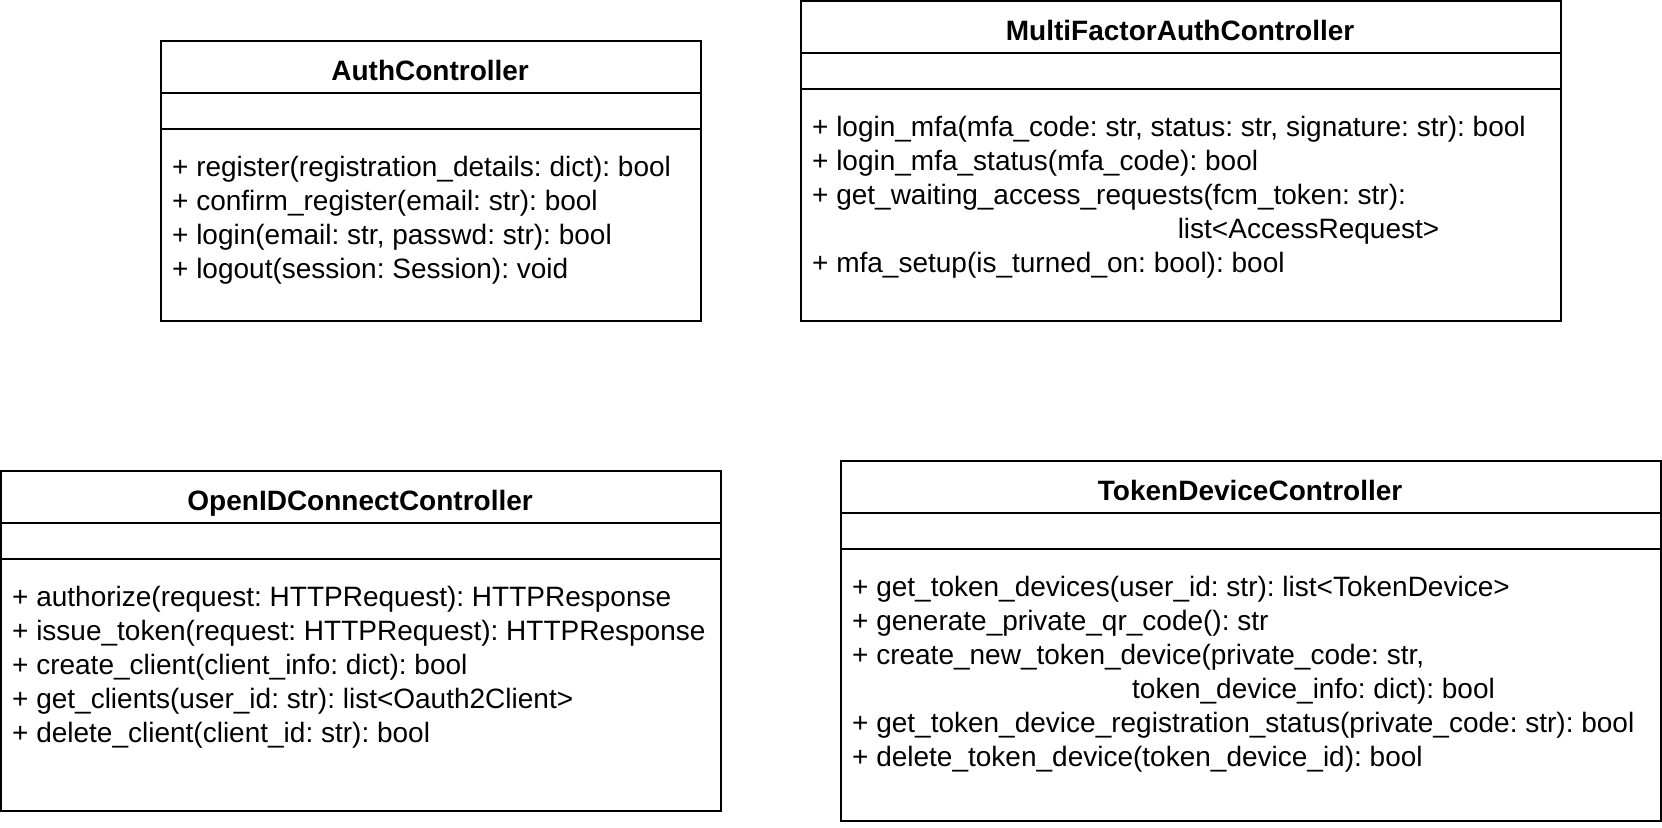

The diagram above was exported from draw.io. Its source (the exported page's mxGraphModel, read from the mxfile embedded in the PNG):
<mxGraphModel dx="1185" dy="718" grid="1" gridSize="10" guides="1" tooltips="1" connect="1" arrows="1" fold="1" page="1" pageScale="1" pageWidth="850" pageHeight="1100" math="0" shadow="0">
  <root>
    <mxCell id="9o7ow3k4QpmA6f_FLHSw-0" />
    <mxCell id="9o7ow3k4QpmA6f_FLHSw-1" parent="9o7ow3k4QpmA6f_FLHSw-0" />
    <mxCell id="47aL5spk_DDMfjv8tlJX-0" value="AuthController" style="swimlane;fontStyle=1;align=center;verticalAlign=top;childLayout=stackLayout;horizontal=1;startSize=26;horizontalStack=0;resizeParent=1;resizeParentMax=0;resizeLast=0;collapsible=1;marginBottom=0;fontSize=14;" parent="9o7ow3k4QpmA6f_FLHSw-1" vertex="1">
      <mxGeometry x="350" y="200" width="270" height="140" as="geometry" />
    </mxCell>
    <mxCell id="47aL5spk_DDMfjv8tlJX-1" value=" " style="text;strokeColor=none;fillColor=none;align=left;verticalAlign=top;spacingLeft=4;spacingRight=4;overflow=hidden;rotatable=0;points=[[0,0.5],[1,0.5]];portConstraint=eastwest;fontSize=14;" parent="47aL5spk_DDMfjv8tlJX-0" vertex="1">
      <mxGeometry y="26" width="270" height="14" as="geometry" />
    </mxCell>
    <mxCell id="47aL5spk_DDMfjv8tlJX-2" value="" style="line;strokeWidth=1;fillColor=none;align=left;verticalAlign=middle;spacingTop=-1;spacingLeft=3;spacingRight=3;rotatable=0;labelPosition=right;points=[];portConstraint=eastwest;fontSize=14;" parent="47aL5spk_DDMfjv8tlJX-0" vertex="1">
      <mxGeometry y="40" width="270" height="8" as="geometry" />
    </mxCell>
    <mxCell id="47aL5spk_DDMfjv8tlJX-3" value="+ register(registration_details: dict): bool &#10;+ confirm_register(email: str): bool&#10;+ login(email: str, passwd: str): bool&#10;+ logout(session: Session): void" style="text;strokeColor=none;fillColor=none;align=left;verticalAlign=top;spacingLeft=4;spacingRight=4;overflow=hidden;rotatable=0;points=[[0,0.5],[1,0.5]];portConstraint=eastwest;fontSize=14;" parent="47aL5spk_DDMfjv8tlJX-0" vertex="1">
      <mxGeometry y="48" width="270" height="92" as="geometry" />
    </mxCell>
    <mxCell id="47aL5spk_DDMfjv8tlJX-4" value="MultiFactorAuthController" style="swimlane;fontStyle=1;align=center;verticalAlign=top;childLayout=stackLayout;horizontal=1;startSize=26;horizontalStack=0;resizeParent=1;resizeParentMax=0;resizeLast=0;collapsible=1;marginBottom=0;fontSize=14;" parent="9o7ow3k4QpmA6f_FLHSw-1" vertex="1">
      <mxGeometry x="670" y="180" width="380" height="160" as="geometry" />
    </mxCell>
    <mxCell id="47aL5spk_DDMfjv8tlJX-5" value=" " style="text;strokeColor=none;fillColor=none;align=left;verticalAlign=top;spacingLeft=4;spacingRight=4;overflow=hidden;rotatable=0;points=[[0,0.5],[1,0.5]];portConstraint=eastwest;fontSize=14;" parent="47aL5spk_DDMfjv8tlJX-4" vertex="1">
      <mxGeometry y="26" width="380" height="14" as="geometry" />
    </mxCell>
    <mxCell id="47aL5spk_DDMfjv8tlJX-6" value="" style="line;strokeWidth=1;fillColor=none;align=left;verticalAlign=middle;spacingTop=-1;spacingLeft=3;spacingRight=3;rotatable=0;labelPosition=right;points=[];portConstraint=eastwest;fontSize=14;" parent="47aL5spk_DDMfjv8tlJX-4" vertex="1">
      <mxGeometry y="40" width="380" height="8" as="geometry" />
    </mxCell>
    <mxCell id="47aL5spk_DDMfjv8tlJX-7" value="+ login_mfa(mfa_code: str, status: str, signature: str): bool&#10;+ login_mfa_status(mfa_code): bool &#10;+ get_waiting_access_requests(fcm_token: str): &#10;                                               list&lt;AccessRequest&gt;&#10;+ mfa_setup(is_turned_on: bool): bool " style="text;strokeColor=none;fillColor=none;align=left;verticalAlign=top;spacingLeft=4;spacingRight=4;overflow=hidden;rotatable=0;points=[[0,0.5],[1,0.5]];portConstraint=eastwest;fontSize=14;" parent="47aL5spk_DDMfjv8tlJX-4" vertex="1">
      <mxGeometry y="48" width="380" height="112" as="geometry" />
    </mxCell>
    <mxCell id="47aL5spk_DDMfjv8tlJX-8" value="OpenIDConnectController" style="swimlane;fontStyle=1;align=center;verticalAlign=top;childLayout=stackLayout;horizontal=1;startSize=26;horizontalStack=0;resizeParent=1;resizeParentMax=0;resizeLast=0;collapsible=1;marginBottom=0;fontSize=14;" parent="9o7ow3k4QpmA6f_FLHSw-1" vertex="1">
      <mxGeometry x="270" y="415" width="360" height="170" as="geometry" />
    </mxCell>
    <mxCell id="47aL5spk_DDMfjv8tlJX-9" value=" " style="text;strokeColor=none;fillColor=none;align=left;verticalAlign=top;spacingLeft=4;spacingRight=4;overflow=hidden;rotatable=0;points=[[0,0.5],[1,0.5]];portConstraint=eastwest;fontSize=14;" parent="47aL5spk_DDMfjv8tlJX-8" vertex="1">
      <mxGeometry y="26" width="360" height="14" as="geometry" />
    </mxCell>
    <mxCell id="47aL5spk_DDMfjv8tlJX-10" value="" style="line;strokeWidth=1;fillColor=none;align=left;verticalAlign=middle;spacingTop=-1;spacingLeft=3;spacingRight=3;rotatable=0;labelPosition=right;points=[];portConstraint=eastwest;fontSize=14;" parent="47aL5spk_DDMfjv8tlJX-8" vertex="1">
      <mxGeometry y="40" width="360" height="8" as="geometry" />
    </mxCell>
    <mxCell id="47aL5spk_DDMfjv8tlJX-11" value="+ authorize(request: HTTPRequest): HTTPResponse&#10;+ issue_token(request: HTTPRequest): HTTPResponse&#10;+ create_client(client_info: dict): bool&#10;+ get_clients(user_id: str): list&lt;Oauth2Client&gt; &#10;+ delete_client(client_id: str): bool " style="text;strokeColor=none;fillColor=none;align=left;verticalAlign=top;spacingLeft=4;spacingRight=4;overflow=hidden;rotatable=0;points=[[0,0.5],[1,0.5]];portConstraint=eastwest;fontSize=14;" parent="47aL5spk_DDMfjv8tlJX-8" vertex="1">
      <mxGeometry y="48" width="360" height="122" as="geometry" />
    </mxCell>
    <mxCell id="47aL5spk_DDMfjv8tlJX-12" value="TokenDeviceController" style="swimlane;fontStyle=1;align=center;verticalAlign=top;childLayout=stackLayout;horizontal=1;startSize=26;horizontalStack=0;resizeParent=1;resizeParentMax=0;resizeLast=0;collapsible=1;marginBottom=0;fontSize=14;" parent="9o7ow3k4QpmA6f_FLHSw-1" vertex="1">
      <mxGeometry x="690" y="410" width="410" height="180" as="geometry" />
    </mxCell>
    <mxCell id="47aL5spk_DDMfjv8tlJX-13" value=" " style="text;strokeColor=none;fillColor=none;align=left;verticalAlign=top;spacingLeft=4;spacingRight=4;overflow=hidden;rotatable=0;points=[[0,0.5],[1,0.5]];portConstraint=eastwest;fontSize=14;" parent="47aL5spk_DDMfjv8tlJX-12" vertex="1">
      <mxGeometry y="26" width="410" height="14" as="geometry" />
    </mxCell>
    <mxCell id="47aL5spk_DDMfjv8tlJX-14" value="" style="line;strokeWidth=1;fillColor=none;align=left;verticalAlign=middle;spacingTop=-1;spacingLeft=3;spacingRight=3;rotatable=0;labelPosition=right;points=[];portConstraint=eastwest;fontSize=14;" parent="47aL5spk_DDMfjv8tlJX-12" vertex="1">
      <mxGeometry y="40" width="410" height="8" as="geometry" />
    </mxCell>
    <mxCell id="47aL5spk_DDMfjv8tlJX-15" value="+ get_token_devices(user_id: str): list&lt;TokenDevice&gt;&#10;+ generate_private_qr_code(): str&#10;+ create_new_token_device(private_code: str,&#10;                                    token_device_info: dict): bool &#10;+ get_token_device_registration_status(private_code: str): bool&#10;+ delete_token_device(token_device_id): bool&#10;" style="text;strokeColor=none;fillColor=none;align=left;verticalAlign=top;spacingLeft=4;spacingRight=4;overflow=hidden;rotatable=0;points=[[0,0.5],[1,0.5]];portConstraint=eastwest;fontSize=14;" parent="47aL5spk_DDMfjv8tlJX-12" vertex="1">
      <mxGeometry y="48" width="410" height="132" as="geometry" />
    </mxCell>
  </root>
</mxGraphModel>